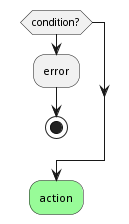

The diagram above was rendered by PlantUML. Its source (embedded in the PNG):
@startuml
if (condition?) then
	:error;
	stop
endif
#palegreen:action;
@enduml